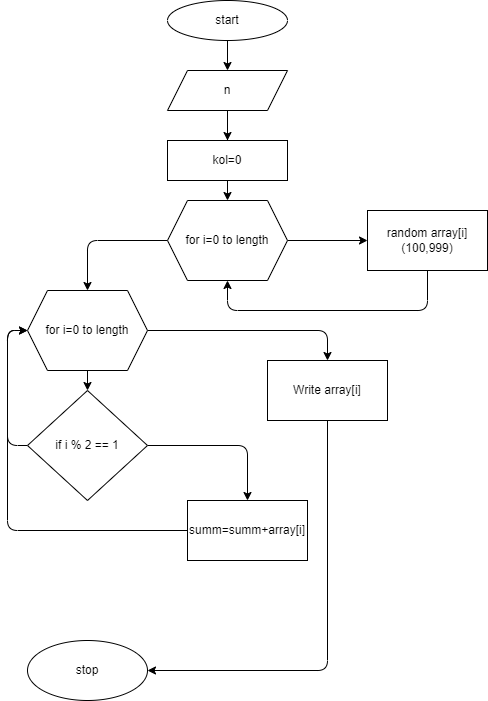

The diagram above was exported from draw.io. Its source (the exported page's mxGraphModel, read from the mxfile embedded in the PNG):
<mxGraphModel dx="564" dy="316" grid="1" gridSize="10" guides="1" tooltips="1" connect="1" arrows="1" fold="1" page="1" pageScale="1" pageWidth="827" pageHeight="1169" math="0" shadow="0">
  <root>
    <mxCell id="0" />
    <mxCell id="1" parent="0" />
    <mxCell id="4" value="" style="edgeStyle=none;html=1;" parent="1" source="2" target="13" edge="1">
      <mxGeometry relative="1" as="geometry">
        <mxPoint x="420" y="90" as="targetPoint" />
      </mxGeometry>
    </mxCell>
    <mxCell id="2" value="start" style="ellipse;whiteSpace=wrap;html=1;" parent="1" vertex="1">
      <mxGeometry x="360" y="10" width="120" height="40" as="geometry" />
    </mxCell>
    <mxCell id="17" value="" style="edgeStyle=none;html=1;" parent="1" source="13" edge="1">
      <mxGeometry relative="1" as="geometry">
        <mxPoint x="420" y="160" as="targetPoint" />
      </mxGeometry>
    </mxCell>
    <mxCell id="31" value="" style="edgeStyle=none;html=1;" parent="1" source="13" target="30" edge="1">
      <mxGeometry relative="1" as="geometry" />
    </mxCell>
    <mxCell id="13" value="n" style="shape=parallelogram;perimeter=parallelogramPerimeter;whiteSpace=wrap;html=1;fixedSize=1;" parent="1" vertex="1">
      <mxGeometry x="360" y="80" width="120" height="40" as="geometry" />
    </mxCell>
    <mxCell id="41" style="edgeStyle=none;html=1;exitX=0.5;exitY=1;exitDx=0;exitDy=0;entryX=0.5;entryY=0;entryDx=0;entryDy=0;" parent="1" source="30" target="40" edge="1">
      <mxGeometry relative="1" as="geometry" />
    </mxCell>
    <mxCell id="30" value="kol=0" style="whiteSpace=wrap;html=1;" parent="1" vertex="1">
      <mxGeometry x="360" y="150" width="120" height="40" as="geometry" />
    </mxCell>
    <mxCell id="43" value="" style="edgeStyle=none;html=1;" parent="1" source="40" target="42" edge="1">
      <mxGeometry relative="1" as="geometry" />
    </mxCell>
    <mxCell id="55" style="edgeStyle=none;html=1;exitX=0;exitY=0.5;exitDx=0;exitDy=0;entryX=0.5;entryY=0;entryDx=0;entryDy=0;" parent="1" source="40" target="53" edge="1">
      <mxGeometry relative="1" as="geometry">
        <Array as="points">
          <mxPoint x="280" y="250" />
        </Array>
      </mxGeometry>
    </mxCell>
    <mxCell id="40" value="for i=0 to length" style="shape=hexagon;perimeter=hexagonPerimeter2;whiteSpace=wrap;html=1;fixedSize=1;" parent="1" vertex="1">
      <mxGeometry x="360" y="210" width="120" height="80" as="geometry" />
    </mxCell>
    <mxCell id="44" style="edgeStyle=none;html=1;exitX=0.5;exitY=1;exitDx=0;exitDy=0;entryX=0.5;entryY=1;entryDx=0;entryDy=0;" parent="1" source="42" target="40" edge="1">
      <mxGeometry relative="1" as="geometry">
        <Array as="points">
          <mxPoint x="620" y="320" />
          <mxPoint x="420" y="320" />
        </Array>
      </mxGeometry>
    </mxCell>
    <mxCell id="42" value="random array[i] (100,999)" style="whiteSpace=wrap;html=1;" parent="1" vertex="1">
      <mxGeometry x="560" y="220" width="120" height="60" as="geometry" />
    </mxCell>
    <mxCell id="49" value="" style="edgeStyle=none;html=1;exitX=1;exitY=0.5;exitDx=0;exitDy=0;entryX=0.5;entryY=0;entryDx=0;entryDy=0;" parent="1" source="45" target="48" edge="1">
      <mxGeometry relative="1" as="geometry">
        <Array as="points">
          <mxPoint x="440" y="455" />
        </Array>
      </mxGeometry>
    </mxCell>
    <mxCell id="63" style="edgeStyle=none;html=1;exitX=0;exitY=0.5;exitDx=0;exitDy=0;" edge="1" parent="1" source="45">
      <mxGeometry relative="1" as="geometry">
        <mxPoint x="220" y="340" as="targetPoint" />
        <Array as="points">
          <mxPoint x="200" y="455" />
          <mxPoint x="200" y="340" />
        </Array>
      </mxGeometry>
    </mxCell>
    <mxCell id="45" value="if i % 2 == 1" style="rhombus;whiteSpace=wrap;html=1;" parent="1" vertex="1">
      <mxGeometry x="220" y="400" width="120" height="110" as="geometry" />
    </mxCell>
    <mxCell id="62" style="edgeStyle=none;html=1;exitX=0;exitY=0.5;exitDx=0;exitDy=0;entryX=0;entryY=0.5;entryDx=0;entryDy=0;" edge="1" parent="1" source="48" target="53">
      <mxGeometry relative="1" as="geometry">
        <Array as="points">
          <mxPoint x="200" y="540" />
          <mxPoint x="200" y="340" />
        </Array>
      </mxGeometry>
    </mxCell>
    <mxCell id="48" value="summ=summ+array[i]" style="whiteSpace=wrap;html=1;" parent="1" vertex="1">
      <mxGeometry x="380" y="510" width="120" height="60" as="geometry" />
    </mxCell>
    <mxCell id="51" value="stop" style="ellipse;whiteSpace=wrap;html=1;" parent="1" vertex="1">
      <mxGeometry x="220" y="650" width="120" height="60" as="geometry" />
    </mxCell>
    <mxCell id="56" style="edgeStyle=none;html=1;exitX=0.5;exitY=1;exitDx=0;exitDy=0;entryX=0.5;entryY=0;entryDx=0;entryDy=0;" parent="1" source="53" target="45" edge="1">
      <mxGeometry relative="1" as="geometry" />
    </mxCell>
    <mxCell id="64" style="edgeStyle=none;html=1;exitX=1;exitY=0.5;exitDx=0;exitDy=0;entryX=0.5;entryY=0;entryDx=0;entryDy=0;" edge="1" parent="1" source="53" target="58">
      <mxGeometry relative="1" as="geometry">
        <Array as="points">
          <mxPoint x="520" y="340" />
        </Array>
      </mxGeometry>
    </mxCell>
    <mxCell id="53" value="&lt;span&gt;for i=0 to length&lt;/span&gt;" style="shape=hexagon;perimeter=hexagonPerimeter2;whiteSpace=wrap;html=1;fixedSize=1;" parent="1" vertex="1">
      <mxGeometry x="220" y="300" width="120" height="80" as="geometry" />
    </mxCell>
    <mxCell id="65" style="edgeStyle=none;html=1;exitX=0.5;exitY=1;exitDx=0;exitDy=0;entryX=1;entryY=0.5;entryDx=0;entryDy=0;" edge="1" parent="1" source="58" target="51">
      <mxGeometry relative="1" as="geometry">
        <Array as="points">
          <mxPoint x="520" y="680" />
        </Array>
      </mxGeometry>
    </mxCell>
    <mxCell id="58" value="Write array[i]" style="whiteSpace=wrap;html=1;" parent="1" vertex="1">
      <mxGeometry x="460" y="370" width="120" height="60" as="geometry" />
    </mxCell>
  </root>
</mxGraphModel>